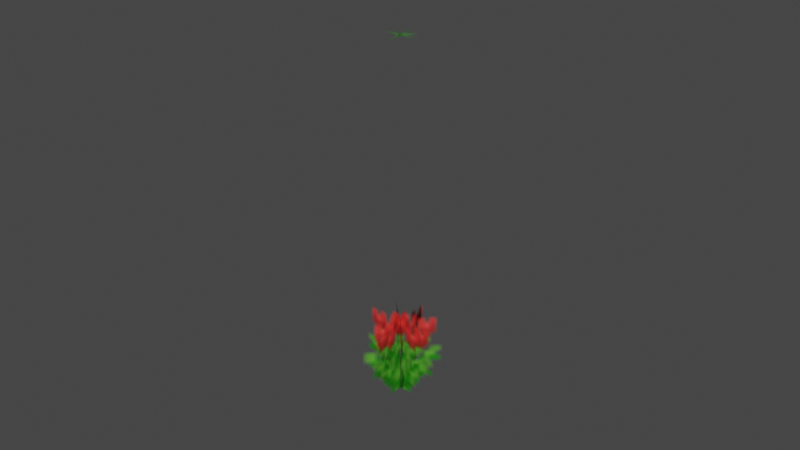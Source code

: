 # Source: Flower.blend  (saved by Blender 4.2.66; exported with 4.5.12 LTS)
import bpy
from mathutils import Matrix  # noqa: F401  (used for matrix-valued properties, if any)

bpy.ops.wm.read_factory_settings(use_empty=True)
scene = bpy.context.scene
scene.name = 'Scene'

# ---- collections
col_collection = bpy.data.collections.new('Collection'); scene.collection.children.link(col_collection)

# ---- images (referenced by path relative to the original .blend; pixels are not part of the script)
import os
ASSET_DIR = os.environ.get("B2B_ASSET_DIR", "")  # directory of the original .blend (textures are referenced by path, not embedded)
HERE = os.path.dirname(os.path.abspath(__file__))  # packed textures are extracted next to this script under _unpacked/

def load_image(name, relpath, width, height, colorspace="sRGB"):
    """Load a texture the original file referenced (path relative to the .blend, or extracted next to this script)."""
    p = next((c for c in (os.path.join(HERE, relpath), os.path.join(ASSET_DIR, relpath)) if relpath and os.path.exists(c)), "")
    if p:
        img = bpy.data.images.load(p, check_existing=True)
        img.name = name
    else:  # same state as the original file: an image datablock whose file is absent (Cycles renders it pink)
        img = bpy.data.images.new(name, width, height)
        img.source = "FILE"
        img.filepath = "//" + (relpath or name)
    img.colorspace_settings.name = colorspace
    return img
img_red_tulip_png = load_image('red_tulip.png', '_unpacked/red_tulip.ab1466b1.png', 69, 69, 'sRGB')

# ---- materials (node trees are filled in below, after node groups)
mat_material = bpy.data.materials.new('Material')

# ---- material node trees
mat_material.use_nodes = True; mat_material.node_tree.nodes.clear()
_N = mat_material.node_tree.nodes; _L = mat_material.node_tree.links
n0 = _N.new('ShaderNodeBsdfPrincipled'); n0.name = 'Principled BSDF'; n0.location = (10, 300)
n1 = _N.new('ShaderNodeOutputMaterial'); n1.name = 'Material Output'; n1.location = (300, 300)
n2 = _N.new('ShaderNodeTexImage'); n2.name = 'Image Texture'; n2.location = (-326, 278)
n2.image = img_red_tulip_png
_L.new(n0.outputs[0], n1.inputs[0])
_L.new(n2.outputs[0], n0.inputs[0])
_L.new(n2.outputs[1], n0.inputs[4])
n1.is_active_output = True

# ---- world
world_world = bpy.data.worlds.new('World'); scene.world = world_world
world_world.use_nodes = True; world_world.node_tree.nodes.clear()
_N = world_world.node_tree.nodes; _L = world_world.node_tree.links
n0 = _N.new('ShaderNodeOutputWorld'); n0.name = 'World Output'; n0.location = (300, 300)
n1 = _N.new('ShaderNodeBackground'); n1.name = 'Background'; n1.location = (10, 300)
n1.inputs[0].default_value = (0.05088, 0.05088, 0.05088, 1.0)
_L.new(n1.outputs[0], n0.inputs[0])
n0.is_active_output = True
world_world.color = (0.05088, 0.05088, 0.05088)
world_world.use_sun_shadow = False
world_world.sun_shadow_jitter_overblur = 0.0

# ---- meshes
me_plane_001 = bpy.data.meshes.new('Plane.001')
me_plane_001.from_pydata([(0.0005003, -0.5, 0.0), (0.0004996, 0.5, 0.0), (0.0005004, -0.5, 1.0), (0.0004997, 0.5, 1.0), (-0.0004954, 0.5, 0.0), (-0.0004946, -0.5, 0.0), (-0.0004954, 0.5, 1.0), (-0.0004946, -0.5, 1.0), (-0.5, -0.0005003, 0.0), (0.5, -0.0004997, 0.0), (-0.5, -0.0005003, 1.0), (0.5, -0.0004997, 1.0), (0.5, 0.0004953, 0.0), (-0.5, 0.0004946, 0.0), (0.5, 0.0004954, 1.0), (-0.5, 0.0004947, 1.0), (0.3532, 0.3539, 0.0), (-0.3539, -0.3532, 0.0), (0.3532, 0.3539, 1.0), (-0.3539, -0.3532, 1.0), (-0.3539, 0.3532, 0.0), (0.3532, -0.3539, 0.0), (-0.3539, 0.3532, 1.0), (0.3532, -0.3539, 1.0)], [], [(0, 1, 3, 2), (4, 5, 7, 6), (8, 9, 11, 10), (12, 13, 15, 14), (16, 17, 19, 18), (20, 21, 23, 22)])
_uv = me_plane_001.uv_layers.new(name='UVMap')
_uv.uv.foreach_set('vector', [0.0, 0.0002, 0.9999, 0.0001999, 0.9999, 0.9998, 0.0, 0.9998, 9.994e-05, 0.0002, 0.9998, 0.0001998, 0.9998, 0.9998, 9.996e-05, 0.9998, 0.0, 0.0002, 0.9999, 0.0001999, 0.9999, 0.9998, 0.0, 0.9998, 9.994e-05, 0.0002, 0.9998, 0.0001998, 0.9998, 0.9998, 9.996e-05, 0.9998, 9.994e-05, 0.0002, 0.9998, 0.0001998, 0.9998, 0.9998, 9.996e-05, 0.9998, 9.994e-05, 0.0002, 0.9998, 0.0001998, 0.9998, 0.9998, 9.996e-05, 0.9998])
me_plane_001.materials.append(mat_material)
me_plane_001.update()

# ---- objects
ob_flower = bpy.data.objects.new('Flower', me_plane_001)

# ---- transforms, parenting, visibility, modifiers, constraints
ob_flower.location = (0.0, 0.0, 0.0)

# ---- collection membership
col_collection.objects.link(ob_flower)

# ---- scene / render settings (as saved in the file)
scene.frame_start = 1; scene.frame_end = 250; scene.frame_set(1)
scene.render.engine = 'BLENDER_EEVEE_NEXT'
scene.view_settings.view_transform = 'Filmic'
bpy.context.view_layer.update()

# ---- added for rendering (the .blend has no active camera and no usable light): camera, sun
cam_auto = bpy.data.cameras.new('AutoCamera')
cam_auto.lens = 50.0
cam_auto.sensor_width = 36.0
cam_auto.clip_end = 1000.0
ob_auto_camera = bpy.data.objects.new('AutoCamera', cam_auto)
scene.collection.objects.link(ob_auto_camera)
ob_auto_camera.location = (1.60254, -1.92304, 1.78203)
ob_auto_camera.rotation_euler = (1.09748, -7.21219e-08, 0.694738)
scene.camera = ob_auto_camera
light_auto_sun = bpy.data.lights.new('AutoSun', 'SUN')
light_auto_sun.energy = 3.0
light_auto_sun.angle = 0.0523599
ob_auto_sun = bpy.data.objects.new('AutoSun', light_auto_sun)
scene.collection.objects.link(ob_auto_sun)
ob_auto_sun.rotation_euler = (0.872665, 0.174533, 0.523599)
bpy.context.view_layer.update()

